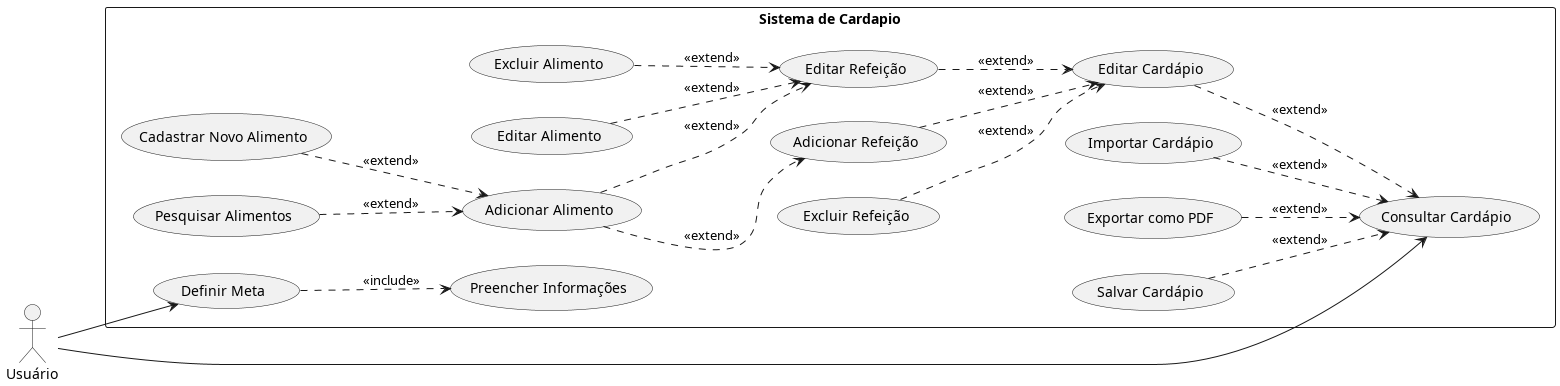

The diagram above was rendered by PlantUML. Its source (embedded in the PNG):
@startuml
left to right direction

actor "Usuário" as Usuario

rectangle "Sistema de Cardapio" {
  usecase "Definir Meta" as UC1
  usecase "Preencher Informações" as UC2
  usecase "Consultar Cardápio" as UC3
  usecase "Salvar Cardápio" as UC4
  usecase "Exportar como PDF" as UC5
  usecase "Importar Cardápio" as UC6
  usecase "Editar Cardápio" as UC7
  usecase "Adicionar Refeição" as UC8
  usecase "Editar Refeição" as UC9
  usecase "Excluir Refeição" as UC10
  usecase "Pesquisar Alimentos" as UC11
  usecase "Adicionar Alimento" as UC12
  usecase "Editar Alimento" as UC13
  usecase "Excluir Alimento" as UC14
  usecase "Cadastrar Novo Alimento" as UC15
}

UC1 ..> UC2 : <<include>>
UC4 ..> UC3 : <<extend>>
UC5 ..> UC3 : <<extend>>
UC6 ..> UC3 : <<extend>>
UC7 ..> UC3 : <<extend>>
UC8 ..> UC7 : <<extend>>
UC9 ..> UC7 : <<extend>>
UC10 ..> UC7 : <<extend>>
UC12 ..> UC8 : <<extend>>
UC12 ..> UC9 : <<extend>>
UC11 ..> UC12 : <<extend>>
UC13 ..> UC9 : <<extend>>
UC14 ..> UC9 : <<extend>>
UC15 ..> UC12: <<extend>>

Usuario --> UC1
Usuario --> UC3

@enduml